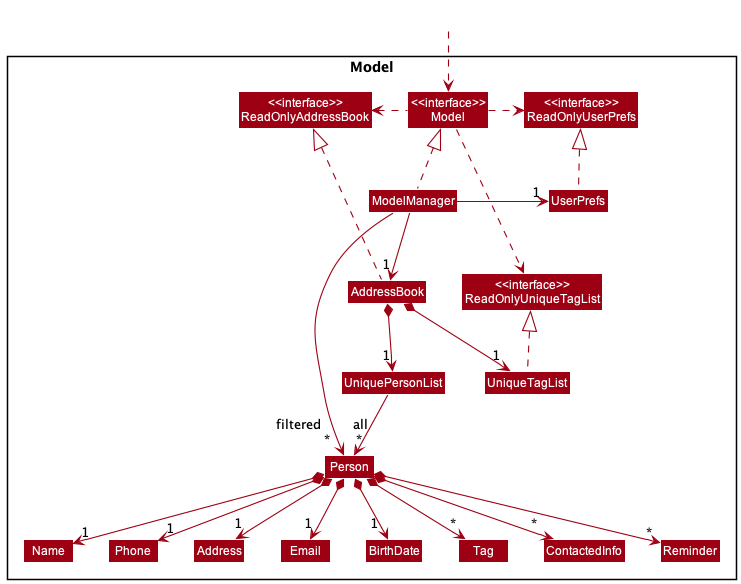

The diagram above was rendered by PlantUML. Its source (embedded in the PNG):
@startuml
!include style.puml
skinparam arrowThickness 1.1
skinparam arrowColor MODEL_COLOR
skinparam classBackgroundColor MODEL_COLOR

Package Model <<Rectangle>>{
Class "<<interface>>\nReadOnlyAddressBook" as ReadOnlyAddressBook
Class "<<interface>>\nReadOnlyUserPrefs" as ReadOnlyUserPrefs
Class "<<interface>>\nModel" as Model

Class UniqueTagList
Class "<<interface>>\nReadOnlyUniqueTagList" as ReadOnlyUniqueTagList

Class AddressBook
Class ModelManager
Class UserPrefs

Class UniquePersonList
Class Person
Class Address
Class BirthDate
Class Email
Class Name
Class Phone
Class Tag
Class ContactedInfo
Class Reminder
}

Class HiddenOutside #FFFFFF
HiddenOutside ..> Model

AddressBook .up.|> ReadOnlyAddressBook

ModelManager .up.|> Model
Model ..> ReadOnlyUniqueTagList
Model .right.> ReadOnlyUserPrefs
Model .left.> ReadOnlyAddressBook
ModelManager --> "1" AddressBook
ModelManager -right-> "1" UserPrefs
UserPrefs .up.|> ReadOnlyUserPrefs

AddressBook *--> "1" UniqueTagList
AddressBook *--> "1" UniquePersonList
UniqueTagList .up.|> ReadOnlyUniqueTagList
UniquePersonList --> "\n\n\n   all\n  ~*" Person
Person *--> "1" Name
Person *--> "1" Phone
Person *--> "1" Email
Person *--> "       1" BirthDate
Person *--> "1" Address
Person *--> "*" Tag
Person *--> "*" ContactedInfo
Person *--> "*" Reminder

AddressBook -[hidden]left-> ReadOnlyUniqueTagList
Name -[hidden]right-> Phone
Phone -[hidden]right-> Address
Address -[hidden]right-> Email


ModelManager -->"filtered   \n           ~*" Person
@enduml